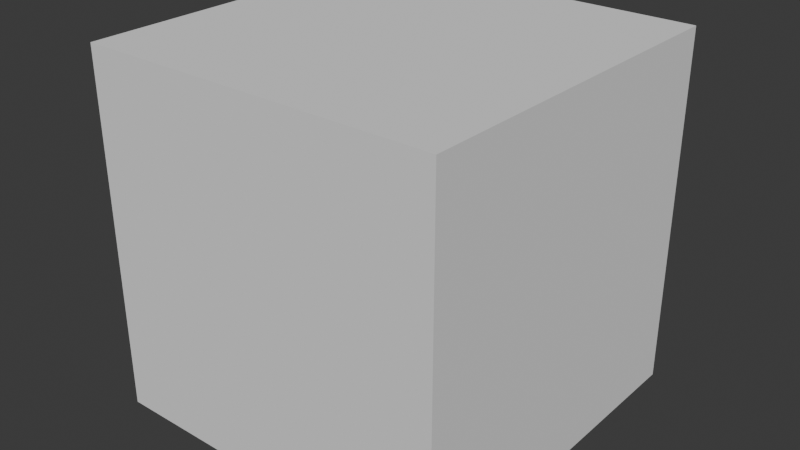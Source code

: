 # Source: Piano_Body.blend  (saved by Blender 4.5.90; exported with 4.5.12 LTS)
import bpy
from mathutils import Matrix  # noqa: F401  (used for matrix-valued properties, if any)

bpy.ops.wm.read_factory_settings(use_empty=True)
scene = bpy.context.scene
scene.name = 'Scene'

# ---- world
world_world = bpy.data.worlds.new('World'); scene.world = world_world
world_world.use_nodes = True; world_world.node_tree.nodes.clear()
_N = world_world.node_tree.nodes; _L = world_world.node_tree.links
n0 = _N.new('ShaderNodeOutputWorld'); n0.name = 'World Output'; n0.location = (200, 100)
n1 = _N.new('ShaderNodeBackground'); n1.name = 'Background'; n1.location = (-200, 100)
n1.inputs[0].default_value = (0.05088, 0.05088, 0.05088, 1.0)
_L.new(n1.outputs[0], n0.inputs[0])
n0.is_active_output = True
world_world.color = (0.05088, 0.05088, 0.05088)
world_world.sun_shadow_jitter_overblur = 0.0

# ---- meshes
me_cube = bpy.data.meshes.new('Cube')
me_cube.from_pydata([(-1.0, -1.0, -1.0), (-1.0, -1.0, 1.0), (-1.0, 1.0, -1.0), (-1.0, 1.0, 1.0), (1.0, -1.0, -1.0), (1.0, -1.0, 1.0), (1.0, 1.0, -1.0), (1.0, 1.0, 1.0)], [], [(0, 1, 3, 2), (2, 3, 7, 6), (6, 7, 5, 4), (4, 5, 1, 0), (2, 6, 4, 0), (7, 3, 1, 5)])
_uv = me_cube.uv_layers.new(name='UVMap')
_uv.uv.foreach_set('vector', [0.375, 0.0, 0.625, 0.0, 0.625, 0.25, 0.375, 0.25, 0.375, 0.25, 0.625, 0.25, 0.625, 0.5, 0.375, 0.5, 0.375, 0.5, 0.625, 0.5, 0.625, 0.75, 0.375, 0.75, 0.375, 0.75, 0.625, 0.75, 0.625, 1.0, 0.375, 1.0, 0.125, 0.5, 0.375, 0.5, 0.375, 0.75, 0.125, 0.75, 0.625, 0.5, 0.875, 0.5, 0.875, 0.75, 0.625, 0.75])
me_cube.update()

# ---- objects
ob_cube = bpy.data.objects.new('Cube', me_cube)

# ---- transforms, parenting, visibility, modifiers, constraints
ob_cube.location = (0.0, 0.0, 1.0)

# ---- collection membership
scene.collection.objects.link(ob_cube)

# ---- scene / render settings (as saved in the file)
scene.frame_start = 1; scene.frame_end = 250; scene.frame_set(1)
scene.render.engine = 'BLENDER_EEVEE_NEXT'
bpy.context.view_layer.update()

# ---- added for rendering (the .blend has no active camera and no usable light): camera, sun
cam_auto = bpy.data.cameras.new('AutoCamera')
cam_auto.lens = 50.0
cam_auto.sensor_width = 36.0
cam_auto.clip_end = 1000.0
ob_auto_camera = bpy.data.objects.new('AutoCamera', cam_auto)
scene.collection.objects.link(ob_auto_camera)
ob_auto_camera.location = (3.20507, -3.84609, 3.56406)
ob_auto_camera.rotation_euler = (1.09748, -7.21219e-08, 0.694738)
scene.camera = ob_auto_camera
light_auto_sun = bpy.data.lights.new('AutoSun', 'SUN')
light_auto_sun.energy = 3.0
light_auto_sun.angle = 0.0523599
ob_auto_sun = bpy.data.objects.new('AutoSun', light_auto_sun)
scene.collection.objects.link(ob_auto_sun)
ob_auto_sun.rotation_euler = (0.872665, 0.174533, 0.523599)
bpy.context.view_layer.update()

